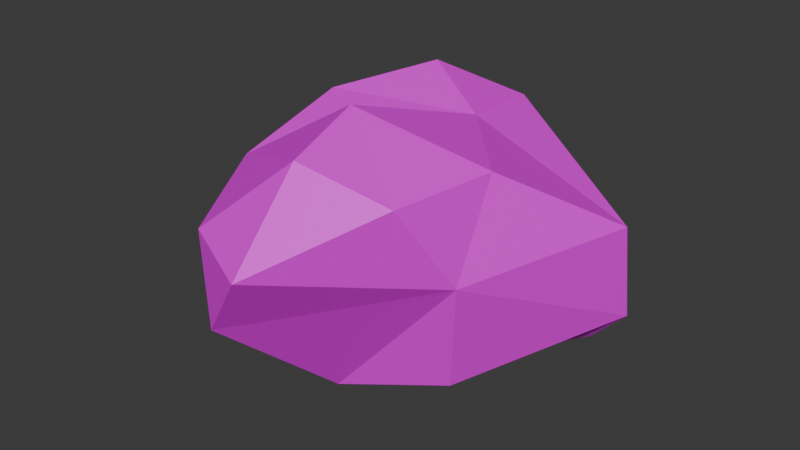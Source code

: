 # Source: Rock2.blend  (saved by Blender 4.5.88; exported with 4.5.12 LTS)
import bpy
from mathutils import Matrix  # noqa: F401  (used for matrix-valued properties, if any)

bpy.ops.wm.read_factory_settings(use_empty=True)
scene = bpy.context.scene
scene.name = 'Scene'

# ---- collections
col_collection = bpy.data.collections.new('Collection'); scene.collection.children.link(col_collection)

# ---- images (referenced by path relative to the original .blend; pixels are not part of the script)
import os
ASSET_DIR = os.environ.get("B2B_ASSET_DIR", "")  # directory of the original .blend (textures are referenced by path, not embedded)
HERE = os.path.dirname(os.path.abspath(__file__))  # packed textures are extracted next to this script under _unpacked/

def load_image(name, relpath, width, height, colorspace="sRGB"):
    """Load a texture the original file referenced (path relative to the .blend, or extracted next to this script)."""
    p = next((c for c in (os.path.join(HERE, relpath), os.path.join(ASSET_DIR, relpath)) if relpath and os.path.exists(c)), "")
    if p:
        img = bpy.data.images.load(p, check_existing=True)
        img.name = name
    else:  # same state as the original file: an image datablock whose file is absent (Cycles renders it pink)
        img = bpy.data.images.new(name, width, height)
        img.source = "FILE"
        img.filepath = "//" + (relpath or name)
    img.colorspace_settings.name = colorspace
    return img
img_endesga_x64_png_001 = load_image('endesga x64.png.001', 'endesga x64.png', 1024, 1024, 'sRGB')

# ---- materials (node trees are filled in below, after node groups)
mat_material_001 = bpy.data.materials.new('Material.001')

# ---- material node trees
mat_material_001.use_nodes = True; mat_material_001.node_tree.nodes.clear()
_N = mat_material_001.node_tree.nodes; _L = mat_material_001.node_tree.links
n0 = _N.new('ShaderNodeBsdfPrincipled'); n0.name = 'Principled BSDF'; n0.location = (-200, 100)
n1 = _N.new('ShaderNodeOutputMaterial'); n1.name = 'Material Output'; n1.location = (200, 100)
n2 = _N.new('ShaderNodeTexImage'); n2.name = 'Image Texture'; n2.location = (-579, 98)
n2.image = img_endesga_x64_png_001
n2.interpolation = 'Closest'
_L.new(n0.outputs[0], n1.inputs[0])
_L.new(n2.outputs[0], n0.inputs[0])
n1.is_active_output = True

# ---- world
world_world = bpy.data.worlds.new('World'); scene.world = world_world
world_world.use_nodes = True; world_world.node_tree.nodes.clear()
_N = world_world.node_tree.nodes; _L = world_world.node_tree.links
n0 = _N.new('ShaderNodeOutputWorld'); n0.name = 'World Output'; n0.location = (300, 300)
n1 = _N.new('ShaderNodeBackground'); n1.name = 'Background'; n1.location = (10, 300)
n1.inputs[0].default_value = (0.05088, 0.05088, 0.05088, 1.0)
_L.new(n1.outputs[0], n0.inputs[0])
n0.is_active_output = True
world_world.color = (0.05088, 0.05088, 0.05088)
world_world.sun_shadow_jitter_overblur = 0.0

# ---- meshes
me_icosphere = bpy.data.meshes.new('Icosphere')
me_icosphere.from_pydata([(0.5444, -0.3423, 0.03293), (-0.5322, 0.2201, 0.3466), (0.05534, 0.7598, 0.3016), (0.8136, 0.3228, 0.09779), (0.7914, 0.4424, -0.3442), (0.3392, 0.6775, -0.2828), (-0.6941, 0.3641, 0.186), (0.5552, -0.1717, 0.4152), (0.03512, -0.3966, -0.5505), (-0.06978, 0.8575, -0.1042), (-0.5117, -0.5135, -0.07185), (0.1236, -0.6641, 0.4999), (-0.1809, 0.7121, -0.2173), (-0.7076, -0.06078, 0.1298), (-0.05175, 0.3968, -0.31), (-0.4274, -0.3729, 0.273), (-0.3794, -0.1614, -0.4719), (-0.08595, -0.8894, -0.1159), (-0.2305, -0.7892, 0.1875), (0.4461, -0.2297, -0.4635), (0.4671, -0.5778, 0.396), (0.02835, -0.2855, 0.5564), (0.1352, 0.3084, 0.3671), (-0.253, 0.829, 0.2064), (0.114, -0.9537, 0.1664), (-0.4621, -0.4911, -0.3462), (0.6368, 0.4492, -0.5042), (-0.2487, 0.5568, 0.441), (-0.5939, -0.04859, -0.298), (0.3436, 0.05174, -0.523)], [], [(1, 23, 6), (1, 27, 23), (1, 22, 27), (2, 9, 23), (9, 5, 12), (5, 26, 29), (5, 16, 14), (4, 26, 5), (5, 29, 16), (26, 4, 29), (5, 14, 12), (0, 19, 4), (0, 4, 3), (0, 3, 7), (7, 3, 22), (3, 4, 5), (22, 1, 15), (3, 5, 2), (22, 3, 2), (5, 9, 2), (12, 14, 6), (6, 23, 12), (29, 19, 8), (29, 8, 16), (6, 28, 13), (6, 14, 28), (7, 20, 0), (21, 15, 11), (7, 21, 20), (15, 21, 22), (11, 15, 18), (11, 18, 24), (11, 20, 21), (21, 7, 22), (20, 11, 24), (27, 2, 23), (2, 27, 22), (15, 1, 13), (15, 13, 10), (8, 25, 16), (8, 0, 17), (8, 17, 25), (8, 19, 0), (25, 17, 10), (4, 19, 29), (16, 25, 28), (16, 28, 14), (28, 10, 13), (23, 9, 12), (28, 25, 10), (18, 17, 24), (1, 6, 13), (18, 10, 17), (17, 0, 24), (15, 10, 18), (20, 24, 0)])
_uv = me_icosphere.uv_layers.new(name='UVMap')
_uv.uv.foreach_set('vector', [0.0144, 0.2053, 0.01417, 0.2051, 0.0144, 0.2049, 0.01416, 0.2051, 0.01394, 0.2053, 0.01371, 0.2051, 0.01686, 0.171, 0.01663, 0.1708, 0.01686, 0.1706, 0.01416, 0.2048, 0.01394, 0.2046, 0.01416, 0.2044, 0.01371, 0.2051, 0.01348, 0.2053, 0.01325, 0.2051, 0.01371, 0.2048, 0.01348, 0.2051, 0.01325, 0.2048, 0.01371, 0.2046, 0.01348, 0.2048, 0.01325, 0.2046, 0.0144, 0.2044, 0.01417, 0.2042, 0.0144, 0.2039, 0.01416, 0.2044, 0.01394, 0.2042, 0.01416, 0.2039, 0.0164, 0.1706, 0.01617, 0.1703, 0.0164, 0.1701, 0.0137, 0.2044, 0.01348, 0.2042, 0.0137, 0.2039, 0.01325, 0.2051, 0.01302, 0.2053, 0.0128, 0.2051, 0.01325, 0.2048, 0.01302, 0.2051, 0.0128, 0.2048, 0.01325, 0.2046, 0.01302, 0.2048, 0.0128, 0.2046, 0.01325, 0.2044, 0.01302, 0.2046, 0.0128, 0.2044, 0.01325, 0.2042, 0.01302, 0.2044, 0.0128, 0.2042, 0.01686, 0.1701, 0.01663, 0.1699, 0.01686, 0.1696, 0.01416, 0.2039, 0.01394, 0.2037, 0.01416, 0.2035, 0.01393, 0.2039, 0.01371, 0.2037, 0.01393, 0.2035, 0.0137, 0.2039, 0.01348, 0.2037, 0.0137, 0.2035, 0.01593, 0.1701, 0.01571, 0.1699, 0.01593, 0.1696, 0.01324, 0.2039, 0.01302, 0.2037, 0.01324, 0.2035, 0.01279, 0.2051, 0.01257, 0.2053, 0.01234, 0.2051, 0.01279, 0.2048, 0.01257, 0.2051, 0.01234, 0.2048, 0.01279, 0.2046, 0.01257, 0.2048, 0.01234, 0.2046, 0.01525, 0.1706, 0.01503, 0.1708, 0.0148, 0.1706, 0.01279, 0.2042, 0.01257, 0.2044, 0.01234, 0.2042, 0.01279, 0.2039, 0.01257, 0.2042, 0.01234, 0.2039, 0.01279, 0.2037, 0.01257, 0.2039, 0.01234, 0.2037, 0.01686, 0.1696, 0.01663, 0.1694, 0.01686, 0.1692, 0.01416, 0.2035, 0.01394, 0.2033, 0.01416, 0.203, 0.01393, 0.2035, 0.01371, 0.2033, 0.01393, 0.203, 0.0137, 0.2035, 0.01348, 0.2033, 0.0137, 0.203, 0.01347, 0.2035, 0.01325, 0.2033, 0.01347, 0.203, 0.01324, 0.2035, 0.01302, 0.2033, 0.01324, 0.203, 0.01301, 0.2035, 0.01279, 0.2033, 0.01301, 0.203, 0.01278, 0.2035, 0.01256, 0.2033, 0.01278, 0.203, 0.01234, 0.2051, 0.01211, 0.2053, 0.01188, 0.2051, 0.01234, 0.2048, 0.01211, 0.2051, 0.01188, 0.2048, 0.01234, 0.2046, 0.01211, 0.2048, 0.01188, 0.2046, 0.01234, 0.2044, 0.01211, 0.2046, 0.01188, 0.2044, 0.01234, 0.2042, 0.01211, 0.2044, 0.01188, 0.2042, 0.01234, 0.2039, 0.01211, 0.2042, 0.01188, 0.2039, 0.01234, 0.2037, 0.01211, 0.2039, 0.01188, 0.2037, 0.0148, 0.1696, 0.01457, 0.1699, 0.01434, 0.1696, 0.01234, 0.2032, 0.01211, 0.2035, 0.01188, 0.2032, 0.0144, 0.203, 0.01417, 0.2028, 0.0144, 0.2026, 0.01416, 0.203, 0.01394, 0.2028, 0.01416, 0.2026, 0.01393, 0.203, 0.01371, 0.2028, 0.01393, 0.2026, 0.0137, 0.203, 0.01348, 0.2028, 0.0137, 0.2026, 0.01347, 0.203, 0.01325, 0.2028, 0.01347, 0.2026, 0.01324, 0.203, 0.01302, 0.2028, 0.01324, 0.2026, 0.01301, 0.203, 0.01279, 0.2028, 0.01301, 0.2026, 0.01278, 0.203, 0.01256, 0.2028, 0.01278, 0.2026, 0.01255, 0.203, 0.01233, 0.2028, 0.01255, 0.2026, 0.01232, 0.203, 0.0121, 0.2028, 0.01232, 0.2026])
me_icosphere.materials.append(mat_material_001)
me_icosphere.update()

# ---- objects
ob_icosphere = bpy.data.objects.new('Icosphere', me_icosphere)

# ---- transforms, parenting, visibility, modifiers, constraints
ob_icosphere.location = (0.0, 0.0, 0.0)
ob_icosphere.scale = (4.0, 4.0, 4.0)

# ---- collection membership
col_collection.objects.link(ob_icosphere)

# ---- scene / render settings (as saved in the file)
scene.frame_start = 1; scene.frame_end = 250; scene.frame_set(1)
scene.render.engine = 'BLENDER_EEVEE_NEXT'
bpy.context.view_layer.update()

# ---- added for rendering (the .blend has no active camera and no usable light): camera, sun
cam_auto = bpy.data.cameras.new('AutoCamera')
cam_auto.lens = 50.0
cam_auto.sensor_width = 36.0
cam_auto.clip_end = 1000.0
ob_auto_camera = bpy.data.objects.new('AutoCamera', cam_auto)
scene.collection.objects.link(ob_auto_camera)
ob_auto_camera.location = (9.87646, -11.7898, 7.74351)
ob_auto_camera.rotation_euler = (1.09748, -7.21219e-08, 0.694738)
scene.camera = ob_auto_camera
light_auto_sun = bpy.data.lights.new('AutoSun', 'SUN')
light_auto_sun.energy = 3.0
light_auto_sun.angle = 0.0523599
ob_auto_sun = bpy.data.objects.new('AutoSun', light_auto_sun)
scene.collection.objects.link(ob_auto_sun)
ob_auto_sun.rotation_euler = (0.872665, 0.174533, 0.523599)
bpy.context.view_layer.update()
